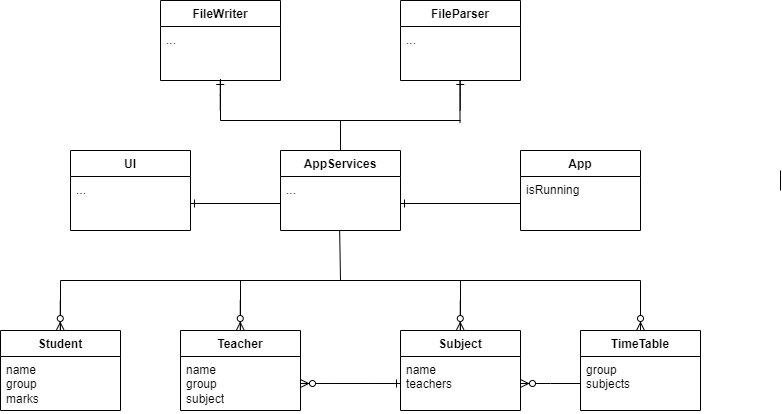

The diagram above was exported from draw.io. Its source (the exported page's mxGraphModel, read from the mxfile embedded in the PNG):
<mxGraphModel dx="287" dy="757" grid="1" gridSize="10" guides="1" tooltips="1" connect="1" arrows="1" fold="1" page="1" pageScale="1" pageWidth="827" pageHeight="1169" background="#ffffff" math="0" shadow="0">
  <root>
    <mxCell id="0" />
    <mxCell id="1" parent="0" />
    <mxCell id="Wb7R6ow5ElmFLFw_Go_C-1" value="Student" style="swimlane;fontStyle=1;align=center;verticalAlign=top;childLayout=stackLayout;horizontal=1;startSize=26;horizontalStack=0;resizeParent=1;resizeParentMax=0;resizeLast=0;collapsible=1;marginBottom=0;whiteSpace=wrap;html=1;" parent="1" vertex="1">
      <mxGeometry x="860" y="360" width="120" height="80" as="geometry" />
    </mxCell>
    <mxCell id="Wb7R6ow5ElmFLFw_Go_C-2" value="&lt;div&gt;name&lt;/div&gt;&lt;div&gt;group&lt;/div&gt;&lt;div&gt;marks&lt;/div&gt;" style="text;strokeColor=none;fillColor=none;align=left;verticalAlign=top;spacingLeft=4;spacingRight=4;overflow=hidden;rotatable=0;points=[[0,0.5],[1,0.5]];portConstraint=eastwest;whiteSpace=wrap;html=1;" parent="Wb7R6ow5ElmFLFw_Go_C-1" vertex="1">
      <mxGeometry y="26" width="120" height="54" as="geometry" />
    </mxCell>
    <mxCell id="Wb7R6ow5ElmFLFw_Go_C-5" value="Teacher" style="swimlane;fontStyle=1;align=center;verticalAlign=top;childLayout=stackLayout;horizontal=1;startSize=26;horizontalStack=0;resizeParent=1;resizeParentMax=0;resizeLast=0;collapsible=1;marginBottom=0;whiteSpace=wrap;html=1;" parent="1" vertex="1">
      <mxGeometry x="1040" y="360" width="120" height="80" as="geometry" />
    </mxCell>
    <mxCell id="Wb7R6ow5ElmFLFw_Go_C-6" value="&lt;div&gt;name&lt;/div&gt;&lt;div&gt;group&lt;/div&gt;&lt;div&gt;subject&lt;/div&gt;" style="text;strokeColor=none;fillColor=none;align=left;verticalAlign=top;spacingLeft=4;spacingRight=4;overflow=hidden;rotatable=0;points=[[0,0.5],[1,0.5]];portConstraint=eastwest;whiteSpace=wrap;html=1;" parent="Wb7R6ow5ElmFLFw_Go_C-5" vertex="1">
      <mxGeometry y="26" width="120" height="54" as="geometry" />
    </mxCell>
    <mxCell id="Wb7R6ow5ElmFLFw_Go_C-7" value="Subject" style="swimlane;fontStyle=1;align=center;verticalAlign=top;childLayout=stackLayout;horizontal=1;startSize=26;horizontalStack=0;resizeParent=1;resizeParentMax=0;resizeLast=0;collapsible=1;marginBottom=0;whiteSpace=wrap;html=1;" parent="1" vertex="1">
      <mxGeometry x="1260" y="360" width="120" height="80" as="geometry" />
    </mxCell>
    <mxCell id="Wb7R6ow5ElmFLFw_Go_C-8" value="name&lt;div&gt;teachers&lt;/div&gt;" style="text;strokeColor=none;fillColor=none;align=left;verticalAlign=top;spacingLeft=4;spacingRight=4;overflow=hidden;rotatable=0;points=[[0,0.5],[1,0.5]];portConstraint=eastwest;whiteSpace=wrap;html=1;" parent="Wb7R6ow5ElmFLFw_Go_C-7" vertex="1">
      <mxGeometry y="26" width="120" height="54" as="geometry" />
    </mxCell>
    <mxCell id="Wb7R6ow5ElmFLFw_Go_C-9" value="FileParser" style="swimlane;fontStyle=1;align=center;verticalAlign=top;childLayout=stackLayout;horizontal=1;startSize=26;horizontalStack=0;resizeParent=1;resizeParentMax=0;resizeLast=0;collapsible=1;marginBottom=0;whiteSpace=wrap;html=1;" parent="1" vertex="1">
      <mxGeometry x="1260" y="30" width="120" height="80" as="geometry" />
    </mxCell>
    <mxCell id="Wb7R6ow5ElmFLFw_Go_C-10" value="..." style="text;strokeColor=none;fillColor=none;align=left;verticalAlign=top;spacingLeft=4;spacingRight=4;overflow=hidden;rotatable=0;points=[[0,0.5],[1,0.5]];portConstraint=eastwest;whiteSpace=wrap;html=1;" parent="Wb7R6ow5ElmFLFw_Go_C-9" vertex="1">
      <mxGeometry y="26" width="120" height="54" as="geometry" />
    </mxCell>
    <mxCell id="Wb7R6ow5ElmFLFw_Go_C-11" value="AppServices" style="swimlane;fontStyle=1;align=center;verticalAlign=top;childLayout=stackLayout;horizontal=1;startSize=26;horizontalStack=0;resizeParent=1;resizeParentMax=0;resizeLast=0;collapsible=1;marginBottom=0;whiteSpace=wrap;html=1;" parent="1" vertex="1">
      <mxGeometry x="1140" y="180" width="120" height="80" as="geometry" />
    </mxCell>
    <mxCell id="Wb7R6ow5ElmFLFw_Go_C-12" value="&lt;div&gt;...&lt;/div&gt;" style="text;strokeColor=none;fillColor=none;align=left;verticalAlign=top;spacingLeft=4;spacingRight=4;overflow=hidden;rotatable=0;points=[[0,0.5],[1,0.5]];portConstraint=eastwest;whiteSpace=wrap;html=1;" parent="Wb7R6ow5ElmFLFw_Go_C-11" vertex="1">
      <mxGeometry y="26" width="120" height="54" as="geometry" />
    </mxCell>
    <mxCell id="Wb7R6ow5ElmFLFw_Go_C-15" value="App" style="swimlane;fontStyle=1;align=center;verticalAlign=top;childLayout=stackLayout;horizontal=1;startSize=26;horizontalStack=0;resizeParent=1;resizeParentMax=0;resizeLast=0;collapsible=1;marginBottom=0;whiteSpace=wrap;html=1;" parent="1" vertex="1">
      <mxGeometry x="1380" y="180" width="120" height="80" as="geometry" />
    </mxCell>
    <mxCell id="Wb7R6ow5ElmFLFw_Go_C-16" value="isRunning" style="text;strokeColor=none;fillColor=none;align=left;verticalAlign=top;spacingLeft=4;spacingRight=4;overflow=hidden;rotatable=0;points=[[0,0.5],[1,0.5]];portConstraint=eastwest;whiteSpace=wrap;html=1;" parent="Wb7R6ow5ElmFLFw_Go_C-15" vertex="1">
      <mxGeometry y="26" width="120" height="54" as="geometry" />
    </mxCell>
    <mxCell id="Wb7R6ow5ElmFLFw_Go_C-17" value="" style="endArrow=none;html=1;rounded=0;exitX=0;exitY=0.5;exitDx=0;exitDy=0;entryX=1;entryY=0.5;entryDx=0;entryDy=0;" parent="1" source="Wb7R6ow5ElmFLFw_Go_C-16" target="Wb7R6ow5ElmFLFw_Go_C-12" edge="1">
      <mxGeometry width="50" height="50" relative="1" as="geometry">
        <mxPoint x="1290" y="180" as="sourcePoint" />
        <mxPoint x="1340" y="130" as="targetPoint" />
      </mxGeometry>
    </mxCell>
    <mxCell id="Wb7R6ow5ElmFLFw_Go_C-18" value="" style="edgeStyle=entityRelationEdgeStyle;fontSize=12;html=1;endArrow=ERone;endFill=1;rounded=0;entryX=0;entryY=0.5;entryDx=0;entryDy=0;exitX=1;exitY=0.5;exitDx=0;exitDy=0;" parent="1" source="Wb7R6ow5ElmFLFw_Go_C-6" target="Wb7R6ow5ElmFLFw_Go_C-8" edge="1">
      <mxGeometry width="100" height="100" relative="1" as="geometry">
        <mxPoint x="1220" y="590" as="sourcePoint" />
        <mxPoint x="1320" y="490" as="targetPoint" />
        <Array as="points">
          <mxPoint x="1220" y="390" />
        </Array>
      </mxGeometry>
    </mxCell>
    <mxCell id="Wb7R6ow5ElmFLFw_Go_C-19" value="TimeTable" style="swimlane;fontStyle=1;align=center;verticalAlign=top;childLayout=stackLayout;horizontal=1;startSize=26;horizontalStack=0;resizeParent=1;resizeParentMax=0;resizeLast=0;collapsible=1;marginBottom=0;whiteSpace=wrap;html=1;" parent="1" vertex="1">
      <mxGeometry x="1440" y="360" width="120" height="80" as="geometry" />
    </mxCell>
    <mxCell id="Wb7R6ow5ElmFLFw_Go_C-20" value="&lt;div&gt;group&lt;/div&gt;&lt;div&gt;subjects&lt;/div&gt;" style="text;strokeColor=none;fillColor=none;align=left;verticalAlign=top;spacingLeft=4;spacingRight=4;overflow=hidden;rotatable=0;points=[[0,0.5],[1,0.5]];portConstraint=eastwest;whiteSpace=wrap;html=1;" parent="Wb7R6ow5ElmFLFw_Go_C-19" vertex="1">
      <mxGeometry y="26" width="120" height="54" as="geometry" />
    </mxCell>
    <mxCell id="Wb7R6ow5ElmFLFw_Go_C-22" value="" style="edgeStyle=entityRelationEdgeStyle;fontSize=12;html=1;endArrow=ERzeroToMany;endFill=1;rounded=0;entryX=1;entryY=0.5;entryDx=0;entryDy=0;exitX=0;exitY=0.5;exitDx=0;exitDy=0;" parent="1" source="Wb7R6ow5ElmFLFw_Go_C-20" target="Wb7R6ow5ElmFLFw_Go_C-8" edge="1">
      <mxGeometry width="100" height="100" relative="1" as="geometry">
        <mxPoint x="1350" y="600" as="sourcePoint" />
        <mxPoint x="1450" y="500" as="targetPoint" />
      </mxGeometry>
    </mxCell>
    <mxCell id="Wb7R6ow5ElmFLFw_Go_C-30" value="" style="endArrow=none;html=1;rounded=0;entryX=0.493;entryY=1.001;entryDx=0;entryDy=0;entryPerimeter=0;" parent="1" target="Wb7R6ow5ElmFLFw_Go_C-12" edge="1">
      <mxGeometry relative="1" as="geometry">
        <mxPoint x="1200" y="310" as="sourcePoint" />
        <mxPoint x="1160" y="280" as="targetPoint" />
      </mxGeometry>
    </mxCell>
    <mxCell id="Wb7R6ow5ElmFLFw_Go_C-35" value="" style="endArrow=none;html=1;rounded=0;exitX=0.5;exitY=0;exitDx=0;exitDy=0;" parent="1" edge="1">
      <mxGeometry relative="1" as="geometry">
        <mxPoint x="920" y="360.0000000000001" as="sourcePoint" />
        <mxPoint x="920" y="310" as="targetPoint" />
      </mxGeometry>
    </mxCell>
    <mxCell id="Wb7R6ow5ElmFLFw_Go_C-37" value="" style="endArrow=none;html=1;rounded=0;exitX=0.5;exitY=0;exitDx=0;exitDy=0;" parent="1" source="Wb7R6ow5ElmFLFw_Go_C-7" edge="1">
      <mxGeometry relative="1" as="geometry">
        <mxPoint x="1410" y="340" as="sourcePoint" />
        <mxPoint x="1320" y="310" as="targetPoint" />
      </mxGeometry>
    </mxCell>
    <mxCell id="Wb7R6ow5ElmFLFw_Go_C-38" value="" style="endArrow=none;html=1;rounded=0;exitX=0.5;exitY=0;exitDx=0;exitDy=0;" parent="1" source="Wb7R6ow5ElmFLFw_Go_C-19" edge="1">
      <mxGeometry relative="1" as="geometry">
        <mxPoint x="1520" y="260" as="sourcePoint" />
        <mxPoint x="1500" y="310" as="targetPoint" />
      </mxGeometry>
    </mxCell>
    <mxCell id="Wb7R6ow5ElmFLFw_Go_C-39" value="FileWriter" style="swimlane;fontStyle=1;align=center;verticalAlign=top;childLayout=stackLayout;horizontal=1;startSize=26;horizontalStack=0;resizeParent=1;resizeParentMax=0;resizeLast=0;collapsible=1;marginBottom=0;whiteSpace=wrap;html=1;" parent="1" vertex="1">
      <mxGeometry x="1020" y="30" width="120" height="80" as="geometry" />
    </mxCell>
    <mxCell id="Wb7R6ow5ElmFLFw_Go_C-40" value="..." style="text;strokeColor=none;fillColor=none;align=left;verticalAlign=top;spacingLeft=4;spacingRight=4;overflow=hidden;rotatable=0;points=[[0,0.5],[1,0.5]];portConstraint=eastwest;whiteSpace=wrap;html=1;" parent="Wb7R6ow5ElmFLFw_Go_C-39" vertex="1">
      <mxGeometry y="26" width="120" height="54" as="geometry" />
    </mxCell>
    <mxCell id="MSzz7vJb_zMtW_hIJZpB-1" value="" style="endArrow=none;html=1;rounded=0;entryX=0.5;entryY=0.972;entryDx=0;entryDy=0;entryPerimeter=0;" parent="1" target="Wb7R6ow5ElmFLFw_Go_C-40" edge="1">
      <mxGeometry width="50" height="50" relative="1" as="geometry">
        <mxPoint x="1080" y="150" as="sourcePoint" />
        <mxPoint x="1070" y="160" as="targetPoint" />
      </mxGeometry>
    </mxCell>
    <mxCell id="MSzz7vJb_zMtW_hIJZpB-2" value="" style="endArrow=none;html=1;rounded=0;entryX=0.5;entryY=0.972;entryDx=0;entryDy=0;entryPerimeter=0;" parent="1" edge="1">
      <mxGeometry width="50" height="50" relative="1" as="geometry">
        <mxPoint x="1319.5" y="152" as="sourcePoint" />
        <mxPoint x="1319.5" y="110" as="targetPoint" />
      </mxGeometry>
    </mxCell>
    <mxCell id="MSzz7vJb_zMtW_hIJZpB-3" value="" style="endArrow=none;html=1;rounded=0;" parent="1" edge="1">
      <mxGeometry width="50" height="50" relative="1" as="geometry">
        <mxPoint x="1320" y="150" as="sourcePoint" />
        <mxPoint x="1080" y="150" as="targetPoint" />
      </mxGeometry>
    </mxCell>
    <mxCell id="MSzz7vJb_zMtW_hIJZpB-4" value="" style="endArrow=none;html=1;rounded=0;entryX=0.5;entryY=0;entryDx=0;entryDy=0;" parent="1" target="Wb7R6ow5ElmFLFw_Go_C-11" edge="1">
      <mxGeometry width="50" height="50" relative="1" as="geometry">
        <mxPoint x="1200" y="150" as="sourcePoint" />
        <mxPoint x="1060" y="190" as="targetPoint" />
      </mxGeometry>
    </mxCell>
    <mxCell id="MSzz7vJb_zMtW_hIJZpB-5" value="" style="endArrow=none;html=1;rounded=0;" parent="1" edge="1">
      <mxGeometry width="50" height="50" relative="1" as="geometry">
        <mxPoint x="1500" y="310" as="sourcePoint" />
        <mxPoint x="920" y="310" as="targetPoint" />
      </mxGeometry>
    </mxCell>
    <mxCell id="MSzz7vJb_zMtW_hIJZpB-6" value="" style="endArrow=none;html=1;rounded=0;entryX=0.5;entryY=0;entryDx=0;entryDy=0;" parent="1" target="Wb7R6ow5ElmFLFw_Go_C-5" edge="1">
      <mxGeometry width="50" height="50" relative="1" as="geometry">
        <mxPoint x="1100" y="310" as="sourcePoint" />
        <mxPoint x="1050" y="550" as="targetPoint" />
      </mxGeometry>
    </mxCell>
    <mxCell id="MSzz7vJb_zMtW_hIJZpB-9" value="" style="endArrow=none;html=1;rounded=0;" parent="1" edge="1">
      <mxGeometry relative="1" as="geometry">
        <mxPoint x="1640" y="220" as="sourcePoint" />
        <mxPoint x="1640" y="200" as="targetPoint" />
      </mxGeometry>
    </mxCell>
    <mxCell id="MSzz7vJb_zMtW_hIJZpB-10" value="" style="edgeStyle=entityRelationEdgeStyle;fontSize=12;html=1;endArrow=ERone;endFill=1;rounded=0;entryX=1;entryY=0.5;entryDx=0;entryDy=0;exitX=0;exitY=0.5;exitDx=0;exitDy=0;" parent="1" source="Wb7R6ow5ElmFLFw_Go_C-16" target="Wb7R6ow5ElmFLFw_Go_C-12" edge="1">
      <mxGeometry width="100" height="100" relative="1" as="geometry">
        <mxPoint x="1270" y="380" as="sourcePoint" />
        <mxPoint x="1370" y="280" as="targetPoint" />
      </mxGeometry>
    </mxCell>
    <mxCell id="MjhvYjKfRuD2z1tWbaaO-2" value="" style="edgeStyle=entityRelationEdgeStyle;fontSize=12;html=1;endArrow=ERzeroToMany;endFill=1;rounded=0;entryX=1;entryY=0.5;entryDx=0;entryDy=0;exitX=0;exitY=0.5;exitDx=0;exitDy=0;" parent="1" source="Wb7R6ow5ElmFLFw_Go_C-8" target="Wb7R6ow5ElmFLFw_Go_C-6" edge="1">
      <mxGeometry width="100" height="100" relative="1" as="geometry">
        <mxPoint x="1190" y="610" as="sourcePoint" />
        <mxPoint x="1290" y="510" as="targetPoint" />
      </mxGeometry>
    </mxCell>
    <mxCell id="wJwuqeLB1nQPPhtZQVSY-1" value="UI" style="swimlane;fontStyle=1;align=center;verticalAlign=top;childLayout=stackLayout;horizontal=1;startSize=26;horizontalStack=0;resizeParent=1;resizeParentMax=0;resizeLast=0;collapsible=1;marginBottom=0;whiteSpace=wrap;html=1;" parent="1" vertex="1">
      <mxGeometry x="930" y="180" width="120" height="80" as="geometry" />
    </mxCell>
    <mxCell id="wJwuqeLB1nQPPhtZQVSY-2" value="..." style="text;strokeColor=none;fillColor=none;align=left;verticalAlign=top;spacingLeft=4;spacingRight=4;overflow=hidden;rotatable=0;points=[[0,0.5],[1,0.5]];portConstraint=eastwest;whiteSpace=wrap;html=1;" parent="wJwuqeLB1nQPPhtZQVSY-1" vertex="1">
      <mxGeometry y="26" width="120" height="54" as="geometry" />
    </mxCell>
    <mxCell id="wJwuqeLB1nQPPhtZQVSY-3" value="" style="endArrow=none;html=1;rounded=0;exitX=1;exitY=0.5;exitDx=0;exitDy=0;entryX=0;entryY=0.5;entryDx=0;entryDy=0;" parent="1" source="wJwuqeLB1nQPPhtZQVSY-2" target="Wb7R6ow5ElmFLFw_Go_C-12" edge="1">
      <mxGeometry relative="1" as="geometry">
        <mxPoint x="1080" y="270" as="sourcePoint" />
        <mxPoint x="1240" y="270" as="targetPoint" />
      </mxGeometry>
    </mxCell>
    <mxCell id="wJwuqeLB1nQPPhtZQVSY-4" value="" style="edgeStyle=entityRelationEdgeStyle;fontSize=12;html=1;endArrow=ERone;endFill=1;rounded=0;entryX=1;entryY=0.5;entryDx=0;entryDy=0;exitX=0;exitY=0.5;exitDx=0;exitDy=0;" parent="1" source="Wb7R6ow5ElmFLFw_Go_C-12" target="wJwuqeLB1nQPPhtZQVSY-2" edge="1">
      <mxGeometry width="100" height="100" relative="1" as="geometry">
        <mxPoint x="1040" y="380" as="sourcePoint" />
        <mxPoint x="1140" y="280" as="targetPoint" />
      </mxGeometry>
    </mxCell>
    <mxCell id="wJwuqeLB1nQPPhtZQVSY-7" value="" style="edgeStyle=orthogonalEdgeStyle;fontSize=12;html=1;endArrow=ERzeroToMany;endFill=1;rounded=0;elbow=vertical;" parent="1" edge="1">
      <mxGeometry width="100" height="100" relative="1" as="geometry">
        <mxPoint x="1099.76" y="330" as="sourcePoint" />
        <mxPoint x="1099.76" y="360" as="targetPoint" />
      </mxGeometry>
    </mxCell>
    <mxCell id="wJwuqeLB1nQPPhtZQVSY-8" value="" style="edgeStyle=orthogonalEdgeStyle;fontSize=12;html=1;endArrow=ERzeroToMany;endFill=1;rounded=0;elbow=vertical;" parent="1" edge="1">
      <mxGeometry width="100" height="100" relative="1" as="geometry">
        <mxPoint x="1319.76" y="330" as="sourcePoint" />
        <mxPoint x="1319.76" y="360" as="targetPoint" />
      </mxGeometry>
    </mxCell>
    <mxCell id="wJwuqeLB1nQPPhtZQVSY-9" value="" style="edgeStyle=orthogonalEdgeStyle;fontSize=12;html=1;endArrow=ERzeroToMany;endFill=1;rounded=0;elbow=vertical;" parent="1" edge="1">
      <mxGeometry width="100" height="100" relative="1" as="geometry">
        <mxPoint x="1500" y="330" as="sourcePoint" />
        <mxPoint x="1500" y="360" as="targetPoint" />
      </mxGeometry>
    </mxCell>
    <mxCell id="wJwuqeLB1nQPPhtZQVSY-10" value="" style="edgeStyle=orthogonalEdgeStyle;fontSize=12;html=1;endArrow=ERzeroToMany;endFill=1;rounded=0;elbow=vertical;" parent="1" edge="1">
      <mxGeometry width="100" height="100" relative="1" as="geometry">
        <mxPoint x="919.76" y="330" as="sourcePoint" />
        <mxPoint x="919.76" y="360" as="targetPoint" />
      </mxGeometry>
    </mxCell>
    <mxCell id="wJwuqeLB1nQPPhtZQVSY-11" value="" style="edgeStyle=elbowEdgeStyle;fontSize=12;html=1;endArrow=ERone;endFill=1;rounded=0;elbow=vertical;" parent="1" edge="1">
      <mxGeometry width="100" height="100" relative="1" as="geometry">
        <mxPoint x="1079.76" y="140" as="sourcePoint" />
        <mxPoint x="1079.76" y="110" as="targetPoint" />
      </mxGeometry>
    </mxCell>
    <mxCell id="wJwuqeLB1nQPPhtZQVSY-12" value="" style="edgeStyle=elbowEdgeStyle;fontSize=12;html=1;endArrow=ERone;endFill=1;rounded=0;elbow=vertical;" parent="1" edge="1">
      <mxGeometry width="100" height="100" relative="1" as="geometry">
        <mxPoint x="1319.76" y="140" as="sourcePoint" />
        <mxPoint x="1319.76" y="110" as="targetPoint" />
      </mxGeometry>
    </mxCell>
  </root>
</mxGraphModel>